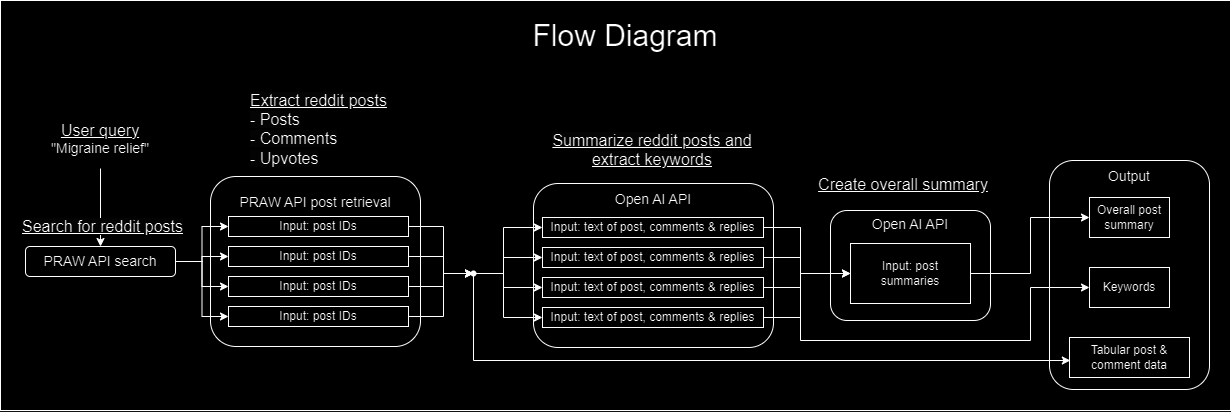

The diagram above was exported from draw.io. Its source (the exported page's mxGraphModel, read from the mxfile embedded in the PNG):
<mxGraphModel dx="1722" dy="953" grid="1" gridSize="10" guides="1" tooltips="1" connect="1" arrows="1" fold="1" page="1" pageScale="1" pageWidth="827" pageHeight="1169" math="0" shadow="0">
  <root>
    <mxCell id="0" />
    <mxCell id="1" parent="0" />
    <mxCell id="CHi8wcmJWzmnLURHUS0o-1" value="" style="rounded=0;whiteSpace=wrap;html=1;" vertex="1" parent="1">
      <mxGeometry x="30" y="110" width="1230" height="410" as="geometry" />
    </mxCell>
    <mxCell id="CHi8wcmJWzmnLURHUS0o-2" value="&lt;font style=&quot;font-size: 30px;&quot;&gt;Flow Diagram&lt;/font&gt;" style="text;html=1;align=center;verticalAlign=middle;whiteSpace=wrap;rounded=0;" vertex="1" parent="1">
      <mxGeometry x="545" y="130" width="220" height="30" as="geometry" />
    </mxCell>
    <mxCell id="CHi8wcmJWzmnLURHUS0o-53" style="edgeStyle=orthogonalEdgeStyle;rounded=0;orthogonalLoop=1;jettySize=auto;html=1;entryX=0.5;entryY=0;entryDx=0;entryDy=0;" edge="1" parent="1" source="CHi8wcmJWzmnLURHUS0o-5" target="CHi8wcmJWzmnLURHUS0o-6">
      <mxGeometry relative="1" as="geometry" />
    </mxCell>
    <mxCell id="CHi8wcmJWzmnLURHUS0o-5" value="&lt;font style=&quot;font-size: 16px;&quot;&gt;&lt;u&gt;User query&lt;/u&gt;&lt;/font&gt;&lt;div&gt;&lt;font style=&quot;font-size: 14px;&quot;&gt;&quot;Migraine relief&quot;&lt;/font&gt;&lt;/div&gt;" style="text;html=1;align=center;verticalAlign=middle;whiteSpace=wrap;rounded=0;" vertex="1" parent="1">
      <mxGeometry x="50" y="218" width="160" height="60" as="geometry" />
    </mxCell>
    <mxCell id="CHi8wcmJWzmnLURHUS0o-6" value="&lt;div&gt;&lt;font style=&quot;font-size: 14px;&quot;&gt;PRAW API search&lt;/font&gt;&lt;/div&gt;" style="rounded=1;whiteSpace=wrap;html=1;" vertex="1" parent="1">
      <mxGeometry x="55" y="356" width="150" height="30" as="geometry" />
    </mxCell>
    <mxCell id="CHi8wcmJWzmnLURHUS0o-7" value="&lt;div&gt;&lt;font style=&quot;font-size: 14px;&quot;&gt;PRAW API post retrieval&lt;/font&gt;&lt;/div&gt;&lt;div&gt;&lt;font style=&quot;font-size: 14px;&quot;&gt;&lt;br&gt;&lt;/font&gt;&lt;/div&gt;&lt;div&gt;&lt;font style=&quot;font-size: 14px;&quot;&gt;&lt;br&gt;&lt;/font&gt;&lt;/div&gt;&lt;div&gt;&lt;font style=&quot;font-size: 14px;&quot;&gt;&lt;br&gt;&lt;/font&gt;&lt;/div&gt;&lt;div&gt;&lt;font style=&quot;font-size: 14px;&quot;&gt;&lt;br&gt;&lt;/font&gt;&lt;/div&gt;&lt;div&gt;&lt;font style=&quot;font-size: 14px;&quot;&gt;&lt;br&gt;&lt;/font&gt;&lt;/div&gt;&lt;div&gt;&lt;font style=&quot;font-size: 14px;&quot;&gt;&lt;br&gt;&lt;/font&gt;&lt;/div&gt;&lt;div&gt;&lt;font style=&quot;font-size: 14px;&quot;&gt;&lt;br&gt;&lt;/font&gt;&lt;/div&gt;" style="rounded=1;whiteSpace=wrap;html=1;" vertex="1" parent="1">
      <mxGeometry x="240" y="286" width="210" height="170" as="geometry" />
    </mxCell>
    <mxCell id="CHi8wcmJWzmnLURHUS0o-8" value="&lt;u style=&quot;forced-color-adjust: none; color: rgb(0, 0, 0); font-family: Helvetica; font-size: 16px; font-style: normal; font-variant-ligatures: normal; font-variant-caps: normal; font-weight: 400; letter-spacing: normal; orphans: 2; text-align: center; text-indent: 0px; text-transform: none; widows: 2; word-spacing: 0px; -webkit-text-stroke-width: 0px; white-space: normal; background-color: rgb(251, 251, 251);&quot;&gt;Search for reddit posts&lt;/u&gt;" style="text;whiteSpace=wrap;html=1;" vertex="1" parent="1">
      <mxGeometry x="50" y="320" width="170" height="40" as="geometry" />
    </mxCell>
    <mxCell id="CHi8wcmJWzmnLURHUS0o-9" value="&lt;u style=&quot;forced-color-adjust: none; color: rgb(0, 0, 0); font-family: Helvetica; font-size: 16px; font-style: normal; font-variant-ligatures: normal; font-variant-caps: normal; font-weight: 400; letter-spacing: normal; orphans: 2; text-align: center; text-indent: 0px; text-transform: none; widows: 2; word-spacing: 0px; -webkit-text-stroke-width: 0px; white-space: normal; background-color: rgb(251, 251, 251);&quot;&gt;Extract reddit posts&lt;/u&gt;&lt;div&gt;&lt;span style=&quot;forced-color-adjust: none; color: rgb(0, 0, 0); font-family: Helvetica; font-size: 16px; font-style: normal; font-variant-ligatures: normal; font-variant-caps: normal; font-weight: 400; letter-spacing: normal; orphans: 2; text-align: center; text-indent: 0px; text-transform: none; widows: 2; word-spacing: 0px; -webkit-text-stroke-width: 0px; white-space: normal; background-color: rgb(251, 251, 251);&quot;&gt;- Posts&lt;/span&gt;&lt;/div&gt;&lt;div&gt;&lt;span style=&quot;forced-color-adjust: none; color: rgb(0, 0, 0); font-family: Helvetica; font-size: 16px; font-style: normal; font-variant-ligatures: normal; font-variant-caps: normal; font-weight: 400; letter-spacing: normal; orphans: 2; text-align: center; text-indent: 0px; text-transform: none; widows: 2; word-spacing: 0px; -webkit-text-stroke-width: 0px; white-space: normal; background-color: rgb(251, 251, 251);&quot;&gt;- Comments&lt;/span&gt;&lt;/div&gt;&lt;div&gt;&lt;span style=&quot;forced-color-adjust: none; color: rgb(0, 0, 0); font-family: Helvetica; font-size: 16px; font-style: normal; font-variant-ligatures: normal; font-variant-caps: normal; font-weight: 400; letter-spacing: normal; orphans: 2; text-align: center; text-indent: 0px; text-transform: none; widows: 2; word-spacing: 0px; -webkit-text-stroke-width: 0px; white-space: normal; background-color: rgb(251, 251, 251);&quot;&gt;- Upvotes&lt;/span&gt;&lt;/div&gt;" style="text;whiteSpace=wrap;html=1;" vertex="1" parent="1">
      <mxGeometry x="278" y="194" width="140" height="84" as="geometry" />
    </mxCell>
    <mxCell id="CHi8wcmJWzmnLURHUS0o-30" value="" style="edgeStyle=orthogonalEdgeStyle;rounded=0;orthogonalLoop=1;jettySize=auto;html=1;" edge="1" parent="1" source="CHi8wcmJWzmnLURHUS0o-10" target="CHi8wcmJWzmnLURHUS0o-27">
      <mxGeometry relative="1" as="geometry">
        <Array as="points">
          <mxPoint x="473" y="336" />
          <mxPoint x="473" y="383" />
        </Array>
      </mxGeometry>
    </mxCell>
    <mxCell id="CHi8wcmJWzmnLURHUS0o-10" value="Input: post IDs" style="rounded=0;whiteSpace=wrap;html=1;" vertex="1" parent="1">
      <mxGeometry x="258" y="326" width="180" height="20" as="geometry" />
    </mxCell>
    <mxCell id="CHi8wcmJWzmnLURHUS0o-28" value="" style="edgeStyle=orthogonalEdgeStyle;rounded=0;orthogonalLoop=1;jettySize=auto;html=1;" edge="1" parent="1" source="CHi8wcmJWzmnLURHUS0o-11" target="CHi8wcmJWzmnLURHUS0o-27">
      <mxGeometry relative="1" as="geometry">
        <Array as="points">
          <mxPoint x="473" y="366" />
          <mxPoint x="473" y="383" />
        </Array>
      </mxGeometry>
    </mxCell>
    <mxCell id="CHi8wcmJWzmnLURHUS0o-11" value="Input: post IDs" style="rounded=0;whiteSpace=wrap;html=1;" vertex="1" parent="1">
      <mxGeometry x="258" y="356" width="180" height="20" as="geometry" />
    </mxCell>
    <mxCell id="CHi8wcmJWzmnLURHUS0o-31" value="" style="edgeStyle=orthogonalEdgeStyle;rounded=0;orthogonalLoop=1;jettySize=auto;html=1;" edge="1" parent="1" source="CHi8wcmJWzmnLURHUS0o-12" target="CHi8wcmJWzmnLURHUS0o-27">
      <mxGeometry relative="1" as="geometry">
        <Array as="points">
          <mxPoint x="473" y="396" />
          <mxPoint x="473" y="383" />
        </Array>
      </mxGeometry>
    </mxCell>
    <mxCell id="CHi8wcmJWzmnLURHUS0o-12" value="Input: post IDs" style="rounded=0;whiteSpace=wrap;html=1;" vertex="1" parent="1">
      <mxGeometry x="258" y="386" width="180" height="20" as="geometry" />
    </mxCell>
    <mxCell id="CHi8wcmJWzmnLURHUS0o-32" value="" style="edgeStyle=orthogonalEdgeStyle;rounded=0;orthogonalLoop=1;jettySize=auto;html=1;" edge="1" parent="1" source="CHi8wcmJWzmnLURHUS0o-13" target="CHi8wcmJWzmnLURHUS0o-27">
      <mxGeometry relative="1" as="geometry">
        <Array as="points">
          <mxPoint x="473" y="426" />
          <mxPoint x="473" y="383" />
        </Array>
      </mxGeometry>
    </mxCell>
    <mxCell id="CHi8wcmJWzmnLURHUS0o-13" value="Input: post IDs" style="rounded=0;whiteSpace=wrap;html=1;" vertex="1" parent="1">
      <mxGeometry x="258" y="416" width="180" height="20" as="geometry" />
    </mxCell>
    <mxCell id="CHi8wcmJWzmnLURHUS0o-15" value="&lt;div&gt;&lt;font style=&quot;font-size: 14px;&quot;&gt;Open AI API&lt;/font&gt;&lt;/div&gt;&lt;div&gt;&lt;font style=&quot;font-size: 14px;&quot;&gt;&lt;br&gt;&lt;/font&gt;&lt;/div&gt;&lt;div&gt;&lt;font style=&quot;font-size: 14px;&quot;&gt;&lt;br&gt;&lt;/font&gt;&lt;/div&gt;&lt;div&gt;&lt;font style=&quot;font-size: 14px;&quot;&gt;&lt;br&gt;&lt;/font&gt;&lt;/div&gt;&lt;div&gt;&lt;font style=&quot;font-size: 14px;&quot;&gt;&lt;br&gt;&lt;/font&gt;&lt;/div&gt;&lt;div&gt;&lt;font style=&quot;font-size: 14px;&quot;&gt;&lt;br&gt;&lt;/font&gt;&lt;/div&gt;&lt;div&gt;&lt;font style=&quot;font-size: 14px;&quot;&gt;&lt;br&gt;&lt;/font&gt;&lt;/div&gt;&lt;div&gt;&lt;br&gt;&lt;/div&gt;&lt;div&gt;&lt;font style=&quot;font-size: 14px;&quot;&gt;&lt;br&gt;&lt;/font&gt;&lt;/div&gt;" style="rounded=1;whiteSpace=wrap;html=1;" vertex="1" parent="1">
      <mxGeometry x="563" y="293" width="240" height="164" as="geometry" />
    </mxCell>
    <mxCell id="CHi8wcmJWzmnLURHUS0o-16" value="Input: text of post, comments &amp;amp; replies" style="rounded=0;whiteSpace=wrap;html=1;" vertex="1" parent="1">
      <mxGeometry x="572" y="327" width="221" height="20" as="geometry" />
    </mxCell>
    <mxCell id="CHi8wcmJWzmnLURHUS0o-17" value="Input: text of post, comments &amp;amp; replies" style="rounded=0;whiteSpace=wrap;html=1;" vertex="1" parent="1">
      <mxGeometry x="572" y="357" width="221" height="20" as="geometry" />
    </mxCell>
    <mxCell id="CHi8wcmJWzmnLURHUS0o-49" style="edgeStyle=orthogonalEdgeStyle;rounded=0;orthogonalLoop=1;jettySize=auto;html=1;entryX=0;entryY=0.5;entryDx=0;entryDy=0;" edge="1" parent="1" source="CHi8wcmJWzmnLURHUS0o-18" target="CHi8wcmJWzmnLURHUS0o-38">
      <mxGeometry relative="1" as="geometry">
        <Array as="points">
          <mxPoint x="830" y="397" />
          <mxPoint x="830" y="383" />
        </Array>
      </mxGeometry>
    </mxCell>
    <mxCell id="CHi8wcmJWzmnLURHUS0o-18" value="Input: text of post, comments &amp;amp; replies" style="rounded=0;whiteSpace=wrap;html=1;" vertex="1" parent="1">
      <mxGeometry x="572" y="387" width="221" height="20" as="geometry" />
    </mxCell>
    <mxCell id="CHi8wcmJWzmnLURHUS0o-50" style="edgeStyle=orthogonalEdgeStyle;rounded=0;orthogonalLoop=1;jettySize=auto;html=1;entryX=0;entryY=0.5;entryDx=0;entryDy=0;" edge="1" parent="1" source="CHi8wcmJWzmnLURHUS0o-19" target="CHi8wcmJWzmnLURHUS0o-38">
      <mxGeometry relative="1" as="geometry">
        <Array as="points">
          <mxPoint x="830" y="427" />
          <mxPoint x="830" y="383" />
        </Array>
      </mxGeometry>
    </mxCell>
    <mxCell id="CHi8wcmJWzmnLURHUS0o-19" value="Input: text of post, comments &amp;amp; replies" style="rounded=0;whiteSpace=wrap;html=1;" vertex="1" parent="1">
      <mxGeometry x="572" y="417" width="221" height="20" as="geometry" />
    </mxCell>
    <mxCell id="CHi8wcmJWzmnLURHUS0o-33" value="" style="edgeStyle=orthogonalEdgeStyle;rounded=0;orthogonalLoop=1;jettySize=auto;html=1;entryX=0;entryY=0.5;entryDx=0;entryDy=0;" edge="1" parent="1" source="CHi8wcmJWzmnLURHUS0o-27" target="CHi8wcmJWzmnLURHUS0o-19">
      <mxGeometry relative="1" as="geometry">
        <Array as="points">
          <mxPoint x="533" y="383" />
          <mxPoint x="533" y="427" />
        </Array>
      </mxGeometry>
    </mxCell>
    <mxCell id="CHi8wcmJWzmnLURHUS0o-34" value="" style="edgeStyle=orthogonalEdgeStyle;rounded=0;orthogonalLoop=1;jettySize=auto;html=1;entryX=0;entryY=0.5;entryDx=0;entryDy=0;" edge="1" parent="1" source="CHi8wcmJWzmnLURHUS0o-27" target="CHi8wcmJWzmnLURHUS0o-17">
      <mxGeometry relative="1" as="geometry">
        <Array as="points">
          <mxPoint x="533" y="383" />
          <mxPoint x="533" y="367" />
        </Array>
      </mxGeometry>
    </mxCell>
    <mxCell id="CHi8wcmJWzmnLURHUS0o-35" style="edgeStyle=orthogonalEdgeStyle;rounded=0;orthogonalLoop=1;jettySize=auto;html=1;entryX=0;entryY=0.5;entryDx=0;entryDy=0;" edge="1" parent="1" source="CHi8wcmJWzmnLURHUS0o-27" target="CHi8wcmJWzmnLURHUS0o-18">
      <mxGeometry relative="1" as="geometry">
        <Array as="points">
          <mxPoint x="533" y="383" />
          <mxPoint x="533" y="397" />
        </Array>
      </mxGeometry>
    </mxCell>
    <mxCell id="CHi8wcmJWzmnLURHUS0o-36" style="edgeStyle=orthogonalEdgeStyle;rounded=0;orthogonalLoop=1;jettySize=auto;html=1;entryX=0;entryY=0.5;entryDx=0;entryDy=0;" edge="1" parent="1" source="CHi8wcmJWzmnLURHUS0o-27" target="CHi8wcmJWzmnLURHUS0o-16">
      <mxGeometry relative="1" as="geometry">
        <Array as="points">
          <mxPoint x="533" y="383" />
          <mxPoint x="533" y="337" />
        </Array>
      </mxGeometry>
    </mxCell>
    <mxCell id="CHi8wcmJWzmnLURHUS0o-27" value="" style="shape=waypoint;sketch=0;size=6;pointerEvents=1;points=[];fillColor=default;resizable=0;rotatable=0;perimeter=centerPerimeter;snapToPoint=1;rounded=0;" vertex="1" parent="1">
      <mxGeometry x="493" y="373" width="20" height="20" as="geometry" />
    </mxCell>
    <mxCell id="CHi8wcmJWzmnLURHUS0o-37" value="&lt;div&gt;&lt;font style=&quot;font-size: 14px;&quot;&gt;Open AI API&lt;/font&gt;&lt;/div&gt;&lt;div&gt;&lt;font style=&quot;font-size: 14px;&quot;&gt;&lt;br&gt;&lt;/font&gt;&lt;/div&gt;&lt;div&gt;&lt;font style=&quot;font-size: 14px;&quot;&gt;&lt;br&gt;&lt;/font&gt;&lt;/div&gt;&lt;div&gt;&lt;font style=&quot;font-size: 14px;&quot;&gt;&lt;br&gt;&lt;/font&gt;&lt;/div&gt;&lt;div&gt;&lt;br&gt;&lt;/div&gt;&lt;div&gt;&lt;font style=&quot;font-size: 14px;&quot;&gt;&lt;br&gt;&lt;/font&gt;&lt;/div&gt;" style="rounded=1;whiteSpace=wrap;html=1;" vertex="1" parent="1">
      <mxGeometry x="860" y="320" width="160" height="110" as="geometry" />
    </mxCell>
    <mxCell id="CHi8wcmJWzmnLURHUS0o-38" value="Input: post summaries" style="rounded=0;whiteSpace=wrap;html=1;" vertex="1" parent="1">
      <mxGeometry x="880" y="353" width="120" height="60" as="geometry" />
    </mxCell>
    <mxCell id="CHi8wcmJWzmnLURHUS0o-43" value="&lt;u style=&quot;forced-color-adjust: none; color: rgb(0, 0, 0); font-family: Helvetica; font-size: 16px; font-style: normal; font-variant-ligatures: normal; font-variant-caps: normal; font-weight: 400; letter-spacing: normal; orphans: 2; text-indent: 0px; text-transform: none; widows: 2; word-spacing: 0px; -webkit-text-stroke-width: 0px; white-space: normal; background-color: rgb(251, 251, 251);&quot;&gt;Summarize reddit posts and extract keywords&lt;/u&gt;&lt;div&gt;&lt;br&gt;&lt;/div&gt;" style="text;whiteSpace=wrap;html=1;align=center;" vertex="1" parent="1">
      <mxGeometry x="576.37" y="234" width="212.25" height="28" as="geometry" />
    </mxCell>
    <mxCell id="CHi8wcmJWzmnLURHUS0o-44" value="&lt;div&gt;&lt;font style=&quot;font-size: 14px;&quot;&gt;Output&lt;/font&gt;&lt;/div&gt;&lt;div&gt;&lt;font style=&quot;font-size: 14px;&quot;&gt;&lt;br&gt;&lt;/font&gt;&lt;/div&gt;&lt;div&gt;&lt;font style=&quot;font-size: 14px;&quot;&gt;&lt;br&gt;&lt;/font&gt;&lt;/div&gt;&lt;div&gt;&lt;font style=&quot;font-size: 14px;&quot;&gt;&lt;br&gt;&lt;/font&gt;&lt;/div&gt;&lt;div&gt;&lt;font style=&quot;font-size: 14px;&quot;&gt;&lt;br&gt;&lt;/font&gt;&lt;/div&gt;&lt;div&gt;&lt;font style=&quot;font-size: 14px;&quot;&gt;&lt;br&gt;&lt;/font&gt;&lt;/div&gt;&lt;div&gt;&lt;font style=&quot;font-size: 14px;&quot;&gt;&lt;br&gt;&lt;/font&gt;&lt;/div&gt;&lt;div&gt;&lt;font style=&quot;font-size: 14px;&quot;&gt;&lt;br&gt;&lt;/font&gt;&lt;/div&gt;&lt;div&gt;&lt;font style=&quot;font-size: 14px;&quot;&gt;&lt;br&gt;&lt;/font&gt;&lt;/div&gt;&lt;div&gt;&lt;font style=&quot;font-size: 14px;&quot;&gt;&lt;br&gt;&lt;/font&gt;&lt;/div&gt;&lt;div&gt;&lt;font style=&quot;font-size: 14px;&quot;&gt;&lt;br&gt;&lt;/font&gt;&lt;/div&gt;&lt;div&gt;&lt;br&gt;&lt;/div&gt;&lt;div&gt;&lt;font style=&quot;font-size: 14px;&quot;&gt;&lt;br&gt;&lt;/font&gt;&lt;/div&gt;" style="rounded=1;whiteSpace=wrap;html=1;" vertex="1" parent="1">
      <mxGeometry x="1079" y="270" width="160" height="229" as="geometry" />
    </mxCell>
    <mxCell id="CHi8wcmJWzmnLURHUS0o-42" value="Keywords" style="rounded=0;whiteSpace=wrap;html=1;" vertex="1" parent="1">
      <mxGeometry x="1119" y="377" width="80" height="40" as="geometry" />
    </mxCell>
    <mxCell id="CHi8wcmJWzmnLURHUS0o-41" value="Tabular post &amp;amp; comment data" style="rounded=0;whiteSpace=wrap;html=1;" vertex="1" parent="1">
      <mxGeometry x="1099" y="447" width="120" height="40" as="geometry" />
    </mxCell>
    <mxCell id="CHi8wcmJWzmnLURHUS0o-45" value="Overall post summary" style="rounded=0;whiteSpace=wrap;html=1;" vertex="1" parent="1">
      <mxGeometry x="1119" y="307" width="80" height="40" as="geometry" />
    </mxCell>
    <mxCell id="CHi8wcmJWzmnLURHUS0o-40" style="edgeStyle=orthogonalEdgeStyle;rounded=0;orthogonalLoop=1;jettySize=auto;html=1;entryX=0.007;entryY=0.573;entryDx=0;entryDy=0;entryPerimeter=0;" edge="1" parent="1" source="CHi8wcmJWzmnLURHUS0o-27" target="CHi8wcmJWzmnLURHUS0o-41">
      <mxGeometry relative="1" as="geometry">
        <mxPoint x="602" y="560" as="targetPoint" />
        <Array as="points">
          <mxPoint x="503" y="470" />
          <mxPoint x="1100" y="470" />
        </Array>
      </mxGeometry>
    </mxCell>
    <mxCell id="CHi8wcmJWzmnLURHUS0o-47" style="edgeStyle=orthogonalEdgeStyle;rounded=0;orthogonalLoop=1;jettySize=auto;html=1;entryX=0;entryY=0.5;entryDx=0;entryDy=0;" edge="1" parent="1" source="CHi8wcmJWzmnLURHUS0o-16" target="CHi8wcmJWzmnLURHUS0o-38">
      <mxGeometry relative="1" as="geometry">
        <Array as="points">
          <mxPoint x="830" y="337" />
          <mxPoint x="830" y="383" />
        </Array>
      </mxGeometry>
    </mxCell>
    <mxCell id="CHi8wcmJWzmnLURHUS0o-48" style="edgeStyle=orthogonalEdgeStyle;rounded=0;orthogonalLoop=1;jettySize=auto;html=1;entryX=0;entryY=0.5;entryDx=0;entryDy=0;" edge="1" parent="1" source="CHi8wcmJWzmnLURHUS0o-17" target="CHi8wcmJWzmnLURHUS0o-38">
      <mxGeometry relative="1" as="geometry">
        <Array as="points">
          <mxPoint x="830" y="367" />
          <mxPoint x="830" y="383" />
        </Array>
      </mxGeometry>
    </mxCell>
    <mxCell id="CHi8wcmJWzmnLURHUS0o-51" style="edgeStyle=orthogonalEdgeStyle;rounded=0;orthogonalLoop=1;jettySize=auto;html=1;entryX=0;entryY=0.5;entryDx=0;entryDy=0;" edge="1" parent="1" source="CHi8wcmJWzmnLURHUS0o-16" target="CHi8wcmJWzmnLURHUS0o-42">
      <mxGeometry relative="1" as="geometry">
        <Array as="points">
          <mxPoint x="830" y="337" />
          <mxPoint x="830" y="450" />
          <mxPoint x="1060" y="450" />
          <mxPoint x="1060" y="397" />
        </Array>
      </mxGeometry>
    </mxCell>
    <mxCell id="CHi8wcmJWzmnLURHUS0o-52" style="edgeStyle=orthogonalEdgeStyle;rounded=0;orthogonalLoop=1;jettySize=auto;html=1;exitX=1;exitY=0.5;exitDx=0;exitDy=0;entryX=0;entryY=0.5;entryDx=0;entryDy=0;" edge="1" parent="1" source="CHi8wcmJWzmnLURHUS0o-38" target="CHi8wcmJWzmnLURHUS0o-45">
      <mxGeometry relative="1" as="geometry">
        <Array as="points">
          <mxPoint x="1060" y="383" />
          <mxPoint x="1060" y="327" />
        </Array>
      </mxGeometry>
    </mxCell>
    <mxCell id="CHi8wcmJWzmnLURHUS0o-54" style="edgeStyle=orthogonalEdgeStyle;rounded=0;orthogonalLoop=1;jettySize=auto;html=1;exitX=1;exitY=0.5;exitDx=0;exitDy=0;entryX=0;entryY=0.5;entryDx=0;entryDy=0;" edge="1" parent="1" source="CHi8wcmJWzmnLURHUS0o-6" target="CHi8wcmJWzmnLURHUS0o-10">
      <mxGeometry relative="1" as="geometry" />
    </mxCell>
    <mxCell id="CHi8wcmJWzmnLURHUS0o-55" style="edgeStyle=orthogonalEdgeStyle;rounded=0;orthogonalLoop=1;jettySize=auto;html=1;entryX=0;entryY=0.5;entryDx=0;entryDy=0;" edge="1" parent="1" source="CHi8wcmJWzmnLURHUS0o-6" target="CHi8wcmJWzmnLURHUS0o-11">
      <mxGeometry relative="1" as="geometry" />
    </mxCell>
    <mxCell id="CHi8wcmJWzmnLURHUS0o-56" style="edgeStyle=orthogonalEdgeStyle;rounded=0;orthogonalLoop=1;jettySize=auto;html=1;entryX=0;entryY=0.5;entryDx=0;entryDy=0;" edge="1" parent="1" source="CHi8wcmJWzmnLURHUS0o-6" target="CHi8wcmJWzmnLURHUS0o-12">
      <mxGeometry relative="1" as="geometry" />
    </mxCell>
    <mxCell id="CHi8wcmJWzmnLURHUS0o-57" style="edgeStyle=orthogonalEdgeStyle;rounded=0;orthogonalLoop=1;jettySize=auto;html=1;entryX=0;entryY=0.5;entryDx=0;entryDy=0;" edge="1" parent="1" source="CHi8wcmJWzmnLURHUS0o-6" target="CHi8wcmJWzmnLURHUS0o-13">
      <mxGeometry relative="1" as="geometry" />
    </mxCell>
    <mxCell id="CHi8wcmJWzmnLURHUS0o-58" value="&lt;span style=&quot;font-size: 16px;&quot;&gt;&lt;u&gt;Create overall summary&lt;/u&gt;&lt;/span&gt;" style="text;whiteSpace=wrap;html=1;align=center;" vertex="1" parent="1">
      <mxGeometry x="827" y="278" width="212.25" height="28" as="geometry" />
    </mxCell>
  </root>
</mxGraphModel>